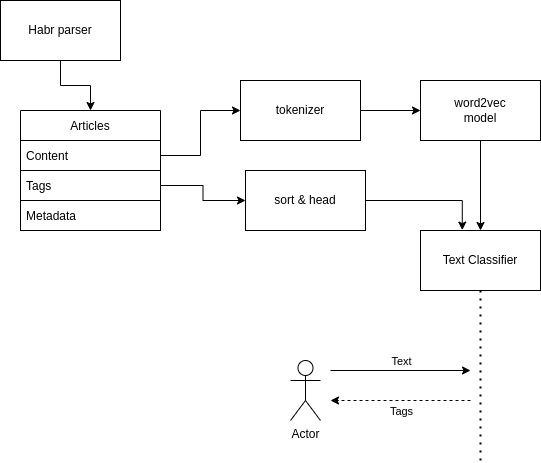

The diagram above was exported from draw.io. Its source (the exported page's mxGraphModel, read from the mxfile embedded in the PNG):
<mxGraphModel dx="1019" dy="587" grid="1" gridSize="10" guides="1" tooltips="1" connect="1" arrows="1" fold="1" page="1" pageScale="1" pageWidth="850" pageHeight="1100" math="0" shadow="0">
  <root>
    <mxCell id="0" />
    <mxCell id="1" parent="0" />
    <mxCell id="NBhPKffpxjbwMHjNC2-_-10" style="edgeStyle=orthogonalEdgeStyle;rounded=0;orthogonalLoop=1;jettySize=auto;html=1;" edge="1" parent="1" source="NBhPKffpxjbwMHjNC2-_-1" target="NBhPKffpxjbwMHjNC2-_-6">
      <mxGeometry relative="1" as="geometry" />
    </mxCell>
    <mxCell id="NBhPKffpxjbwMHjNC2-_-1" value="Habr parser" style="rounded=0;whiteSpace=wrap;html=1;" vertex="1" parent="1">
      <mxGeometry x="60" y="90" width="120" height="60" as="geometry" />
    </mxCell>
    <mxCell id="NBhPKffpxjbwMHjNC2-_-5" style="edgeStyle=orthogonalEdgeStyle;rounded=0;orthogonalLoop=1;jettySize=auto;html=1;" edge="1" parent="1" source="NBhPKffpxjbwMHjNC2-_-2" target="NBhPKffpxjbwMHjNC2-_-4">
      <mxGeometry relative="1" as="geometry" />
    </mxCell>
    <mxCell id="NBhPKffpxjbwMHjNC2-_-2" value="tokenizer" style="rounded=0;whiteSpace=wrap;html=1;" vertex="1" parent="1">
      <mxGeometry x="300" y="170" width="120" height="60" as="geometry" />
    </mxCell>
    <mxCell id="NBhPKffpxjbwMHjNC2-_-17" style="edgeStyle=orthogonalEdgeStyle;rounded=0;orthogonalLoop=1;jettySize=auto;html=1;" edge="1" parent="1" source="NBhPKffpxjbwMHjNC2-_-4" target="NBhPKffpxjbwMHjNC2-_-16">
      <mxGeometry relative="1" as="geometry" />
    </mxCell>
    <mxCell id="NBhPKffpxjbwMHjNC2-_-4" value="word2vec&lt;br&gt;model" style="rounded=0;whiteSpace=wrap;html=1;" vertex="1" parent="1">
      <mxGeometry x="480" y="170" width="120" height="60" as="geometry" />
    </mxCell>
    <mxCell id="NBhPKffpxjbwMHjNC2-_-6" value="Articles" style="swimlane;fontStyle=0;childLayout=stackLayout;horizontal=1;startSize=30;horizontalStack=0;resizeParent=1;resizeParentMax=0;resizeLast=0;collapsible=1;marginBottom=0;" vertex="1" parent="1">
      <mxGeometry x="80" y="200" width="140" height="120" as="geometry" />
    </mxCell>
    <mxCell id="NBhPKffpxjbwMHjNC2-_-7" value="Content" style="text;strokeColor=default;fillColor=none;align=left;verticalAlign=middle;spacingLeft=4;spacingRight=4;overflow=hidden;points=[[0,0.5],[1,0.5]];portConstraint=eastwest;rotatable=0;" vertex="1" parent="NBhPKffpxjbwMHjNC2-_-6">
      <mxGeometry y="30" width="140" height="30" as="geometry" />
    </mxCell>
    <mxCell id="NBhPKffpxjbwMHjNC2-_-8" value="Tags" style="text;strokeColor=default;fillColor=none;align=left;verticalAlign=middle;spacingLeft=4;spacingRight=4;overflow=hidden;points=[[0,0.5],[1,0.5]];portConstraint=eastwest;rotatable=0;" vertex="1" parent="NBhPKffpxjbwMHjNC2-_-6">
      <mxGeometry y="60" width="140" height="30" as="geometry" />
    </mxCell>
    <mxCell id="NBhPKffpxjbwMHjNC2-_-9" value="Metadata" style="text;strokeColor=default;fillColor=none;align=left;verticalAlign=middle;spacingLeft=4;spacingRight=4;overflow=hidden;points=[[0,0.5],[1,0.5]];portConstraint=eastwest;rotatable=0;" vertex="1" parent="NBhPKffpxjbwMHjNC2-_-6">
      <mxGeometry y="90" width="140" height="30" as="geometry" />
    </mxCell>
    <mxCell id="NBhPKffpxjbwMHjNC2-_-12" style="edgeStyle=orthogonalEdgeStyle;rounded=0;orthogonalLoop=1;jettySize=auto;html=1;exitX=1;exitY=0.5;exitDx=0;exitDy=0;" edge="1" parent="NBhPKffpxjbwMHjNC2-_-6" source="NBhPKffpxjbwMHjNC2-_-7" target="NBhPKffpxjbwMHjNC2-_-7">
      <mxGeometry relative="1" as="geometry" />
    </mxCell>
    <mxCell id="NBhPKffpxjbwMHjNC2-_-13" style="edgeStyle=orthogonalEdgeStyle;rounded=0;orthogonalLoop=1;jettySize=auto;html=1;entryX=0;entryY=0.5;entryDx=0;entryDy=0;" edge="1" parent="1" source="NBhPKffpxjbwMHjNC2-_-7" target="NBhPKffpxjbwMHjNC2-_-2">
      <mxGeometry relative="1" as="geometry" />
    </mxCell>
    <mxCell id="NBhPKffpxjbwMHjNC2-_-18" style="edgeStyle=orthogonalEdgeStyle;rounded=0;orthogonalLoop=1;jettySize=auto;html=1;entryX=0.348;entryY=-0.007;entryDx=0;entryDy=0;entryPerimeter=0;" edge="1" parent="1" source="NBhPKffpxjbwMHjNC2-_-14" target="NBhPKffpxjbwMHjNC2-_-16">
      <mxGeometry relative="1" as="geometry" />
    </mxCell>
    <mxCell id="NBhPKffpxjbwMHjNC2-_-14" value="sort &amp;amp; head" style="rounded=0;whiteSpace=wrap;html=1;strokeColor=default;" vertex="1" parent="1">
      <mxGeometry x="305" y="260" width="120" height="60" as="geometry" />
    </mxCell>
    <mxCell id="NBhPKffpxjbwMHjNC2-_-15" style="edgeStyle=orthogonalEdgeStyle;rounded=0;orthogonalLoop=1;jettySize=auto;html=1;" edge="1" parent="1" source="NBhPKffpxjbwMHjNC2-_-8" target="NBhPKffpxjbwMHjNC2-_-14">
      <mxGeometry relative="1" as="geometry" />
    </mxCell>
    <mxCell id="NBhPKffpxjbwMHjNC2-_-16" value="Text Classifier" style="rounded=0;whiteSpace=wrap;html=1;strokeColor=default;" vertex="1" parent="1">
      <mxGeometry x="480" y="320" width="120" height="60" as="geometry" />
    </mxCell>
    <mxCell id="NBhPKffpxjbwMHjNC2-_-19" value="" style="endArrow=none;dashed=1;html=1;dashPattern=1 3;strokeWidth=2;rounded=0;entryX=0.5;entryY=1;entryDx=0;entryDy=0;" edge="1" parent="1" target="NBhPKffpxjbwMHjNC2-_-16">
      <mxGeometry width="50" height="50" relative="1" as="geometry">
        <mxPoint x="540" y="550" as="sourcePoint" />
        <mxPoint x="580" y="350" as="targetPoint" />
      </mxGeometry>
    </mxCell>
    <mxCell id="NBhPKffpxjbwMHjNC2-_-21" value="Actor" style="shape=umlActor;verticalLabelPosition=bottom;verticalAlign=top;html=1;outlineConnect=0;strokeColor=default;" vertex="1" parent="1">
      <mxGeometry x="350" y="450" width="30" height="60" as="geometry" />
    </mxCell>
    <mxCell id="NBhPKffpxjbwMHjNC2-_-24" value="" style="endArrow=classic;html=1;rounded=0;dashed=1;" edge="1" parent="1">
      <mxGeometry width="50" height="50" relative="1" as="geometry">
        <mxPoint x="530" y="490" as="sourcePoint" />
        <mxPoint x="390" y="490" as="targetPoint" />
      </mxGeometry>
    </mxCell>
    <mxCell id="NBhPKffpxjbwMHjNC2-_-25" value="Tags" style="edgeLabel;html=1;align=center;verticalAlign=middle;resizable=0;points=[];" vertex="1" connectable="0" parent="NBhPKffpxjbwMHjNC2-_-24">
      <mxGeometry x="0.1457" y="-4" relative="1" as="geometry">
        <mxPoint x="10" y="14" as="offset" />
      </mxGeometry>
    </mxCell>
    <mxCell id="NBhPKffpxjbwMHjNC2-_-26" value="" style="endArrow=classic;html=1;rounded=0;" edge="1" parent="1">
      <mxGeometry width="50" height="50" relative="1" as="geometry">
        <mxPoint x="390" y="460" as="sourcePoint" />
        <mxPoint x="530" y="460" as="targetPoint" />
      </mxGeometry>
    </mxCell>
    <mxCell id="NBhPKffpxjbwMHjNC2-_-27" value="Text" style="edgeLabel;html=1;align=center;verticalAlign=middle;resizable=0;points=[];" vertex="1" connectable="0" parent="NBhPKffpxjbwMHjNC2-_-26">
      <mxGeometry x="-0.26" y="1" relative="1" as="geometry">
        <mxPoint x="18" y="-9" as="offset" />
      </mxGeometry>
    </mxCell>
  </root>
</mxGraphModel>